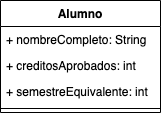

The diagram above was exported from draw.io. Its source (the exported page's mxGraphModel, read from the mxfile embedded in the PNG):
<mxGraphModel dx="277" dy="153" grid="1" gridSize="10" guides="1" tooltips="1" connect="1" arrows="1" fold="1" page="1" pageScale="1" pageWidth="827" pageHeight="1169" math="0" shadow="0">
  <root>
    <mxCell id="0" />
    <mxCell id="1" parent="0" />
    <mxCell id="wumcsFeX2incqM_EZcVa-5" value="Alumno" style="swimlane;fontStyle=1;align=center;verticalAlign=top;childLayout=stackLayout;horizontal=1;startSize=26;horizontalStack=0;resizeParent=1;resizeParentMax=0;resizeLast=0;collapsible=1;marginBottom=0;whiteSpace=wrap;html=1;" vertex="1" parent="1">
      <mxGeometry x="360" y="140" width="160" height="112" as="geometry" />
    </mxCell>
    <mxCell id="wumcsFeX2incqM_EZcVa-6" value="+ nombreCompleto: String&lt;br&gt;" style="text;strokeColor=none;fillColor=none;align=left;verticalAlign=top;spacingLeft=4;spacingRight=4;overflow=hidden;rotatable=0;points=[[0,0.5],[1,0.5]];portConstraint=eastwest;whiteSpace=wrap;html=1;" vertex="1" parent="wumcsFeX2incqM_EZcVa-5">
      <mxGeometry y="26" width="160" height="26" as="geometry" />
    </mxCell>
    <mxCell id="wumcsFeX2incqM_EZcVa-9" value="+ creditosAprobados: int" style="text;strokeColor=none;fillColor=none;align=left;verticalAlign=top;spacingLeft=4;spacingRight=4;overflow=hidden;rotatable=0;points=[[0,0.5],[1,0.5]];portConstraint=eastwest;whiteSpace=wrap;html=1;" vertex="1" parent="wumcsFeX2incqM_EZcVa-5">
      <mxGeometry y="52" width="160" height="26" as="geometry" />
    </mxCell>
    <mxCell id="wumcsFeX2incqM_EZcVa-10" value="+ semestreEquivalente: int" style="text;strokeColor=none;fillColor=none;align=left;verticalAlign=top;spacingLeft=4;spacingRight=4;overflow=hidden;rotatable=0;points=[[0,0.5],[1,0.5]];portConstraint=eastwest;whiteSpace=wrap;html=1;" vertex="1" parent="wumcsFeX2incqM_EZcVa-5">
      <mxGeometry y="78" width="160" height="26" as="geometry" />
    </mxCell>
    <mxCell id="wumcsFeX2incqM_EZcVa-7" value="" style="line;strokeWidth=1;fillColor=none;align=left;verticalAlign=middle;spacingTop=-1;spacingLeft=3;spacingRight=3;rotatable=0;labelPosition=right;points=[];portConstraint=eastwest;strokeColor=inherit;" vertex="1" parent="wumcsFeX2incqM_EZcVa-5">
      <mxGeometry y="104" width="160" height="8" as="geometry" />
    </mxCell>
  </root>
</mxGraphModel>